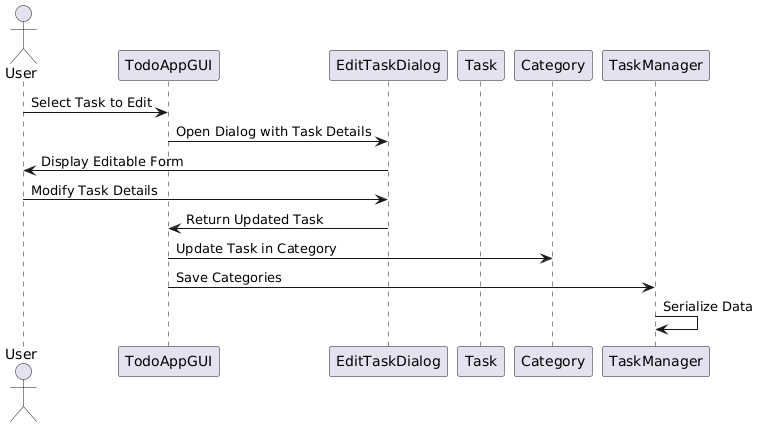

The diagram above was rendered by PlantUML. Its source (embedded in the PNG):
@startuml
actor User
participant TodoAppGUI
participant EditTaskDialog
participant Task
participant Category
participant TaskManager

User -> TodoAppGUI : Select Task to Edit
TodoAppGUI -> EditTaskDialog : Open Dialog with Task Details
EditTaskDialog -> User : Display Editable Form
User -> EditTaskDialog : Modify Task Details
EditTaskDialog -> TodoAppGUI : Return Updated Task
TodoAppGUI -> Category : Update Task in Category
TodoAppGUI -> TaskManager : Save Categories
TaskManager -> TaskManager : Serialize Data
@enduml